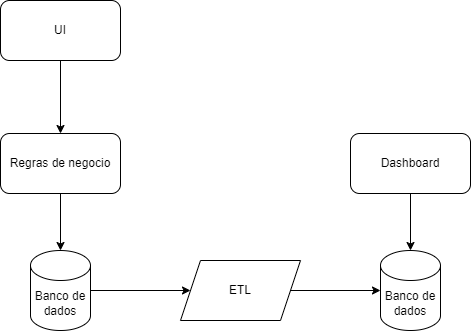

The diagram above was exported from draw.io. Its source (the exported page's mxGraphModel, read from the mxfile embedded in the PNG):
<mxGraphModel dx="794" dy="832" grid="1" gridSize="10" guides="1" tooltips="1" connect="1" arrows="1" fold="1" page="1" pageScale="1" pageWidth="827" pageHeight="1169" math="0" shadow="0">
  <root>
    <mxCell id="0" />
    <mxCell id="1" parent="0" />
    <mxCell id="gMa93IN4ott24moZanHI-3" value="" style="edgeStyle=orthogonalEdgeStyle;rounded=0;orthogonalLoop=1;jettySize=auto;html=1;" parent="1" source="gMa93IN4ott24moZanHI-1" target="gMa93IN4ott24moZanHI-2" edge="1">
      <mxGeometry relative="1" as="geometry" />
    </mxCell>
    <mxCell id="gMa93IN4ott24moZanHI-1" value="UI" style="rounded=1;whiteSpace=wrap;html=1;" parent="1" vertex="1">
      <mxGeometry x="80" y="400" width="120" height="60" as="geometry" />
    </mxCell>
    <mxCell id="gMa93IN4ott24moZanHI-2" value="Regras de negocio" style="rounded=1;whiteSpace=wrap;html=1;" parent="1" vertex="1">
      <mxGeometry x="80" y="533" width="120" height="60" as="geometry" />
    </mxCell>
    <mxCell id="gMa93IN4ott24moZanHI-7" style="edgeStyle=orthogonalEdgeStyle;rounded=0;orthogonalLoop=1;jettySize=auto;html=1;entryX=0;entryY=0.5;entryDx=0;entryDy=0;" parent="1" source="gMa93IN4ott24moZanHI-4" target="gMa93IN4ott24moZanHI-6" edge="1">
      <mxGeometry relative="1" as="geometry" />
    </mxCell>
    <mxCell id="gMa93IN4ott24moZanHI-4" value="Banco de dados" style="shape=cylinder3;whiteSpace=wrap;html=1;boundedLbl=1;backgroundOutline=1;size=15;" parent="1" vertex="1">
      <mxGeometry x="110" y="650" width="60" height="80" as="geometry" />
    </mxCell>
    <mxCell id="gMa93IN4ott24moZanHI-5" style="edgeStyle=orthogonalEdgeStyle;rounded=0;orthogonalLoop=1;jettySize=auto;html=1;entryX=0.5;entryY=0;entryDx=0;entryDy=0;entryPerimeter=0;" parent="1" source="gMa93IN4ott24moZanHI-2" target="gMa93IN4ott24moZanHI-4" edge="1">
      <mxGeometry relative="1" as="geometry" />
    </mxCell>
    <mxCell id="gMa93IN4ott24moZanHI-6" value="ETL" style="shape=parallelogram;perimeter=parallelogramPerimeter;whiteSpace=wrap;html=1;fixedSize=1;" parent="1" vertex="1">
      <mxGeometry x="260" y="660" width="120" height="60" as="geometry" />
    </mxCell>
    <mxCell id="gMa93IN4ott24moZanHI-8" value="Banco de dados" style="shape=cylinder3;whiteSpace=wrap;html=1;boundedLbl=1;backgroundOutline=1;size=15;" parent="1" vertex="1">
      <mxGeometry x="460" y="650" width="60" height="80" as="geometry" />
    </mxCell>
    <mxCell id="gMa93IN4ott24moZanHI-9" style="edgeStyle=orthogonalEdgeStyle;rounded=0;orthogonalLoop=1;jettySize=auto;html=1;entryX=0;entryY=0.5;entryDx=0;entryDy=0;entryPerimeter=0;" parent="1" source="gMa93IN4ott24moZanHI-6" target="gMa93IN4ott24moZanHI-8" edge="1">
      <mxGeometry relative="1" as="geometry" />
    </mxCell>
    <mxCell id="gMa93IN4ott24moZanHI-10" value="Dashboard" style="rounded=1;whiteSpace=wrap;html=1;" parent="1" vertex="1">
      <mxGeometry x="430" y="533" width="120" height="60" as="geometry" />
    </mxCell>
    <mxCell id="gMa93IN4ott24moZanHI-11" style="edgeStyle=orthogonalEdgeStyle;rounded=0;orthogonalLoop=1;jettySize=auto;html=1;entryX=0.5;entryY=0;entryDx=0;entryDy=0;entryPerimeter=0;" parent="1" source="gMa93IN4ott24moZanHI-10" target="gMa93IN4ott24moZanHI-8" edge="1">
      <mxGeometry relative="1" as="geometry" />
    </mxCell>
  </root>
</mxGraphModel>